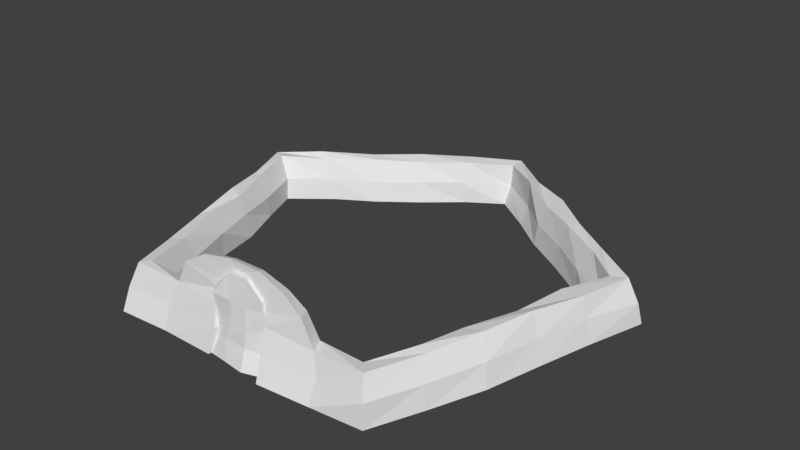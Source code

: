 # Source: Igloo.blend  (saved by Blender 2.77.0; exported with 4.5.12 LTS)
import bpy
from mathutils import Matrix  # noqa: F401  (used for matrix-valued properties, if any)

bpy.ops.wm.read_factory_settings(use_empty=True)
scene = bpy.context.scene
scene.name = 'Scene'

# ---- collections
col_collection_1 = bpy.data.collections.new('Collection 1'); scene.collection.children.link(col_collection_1)

# ---- world
world_world = bpy.data.worlds.new('World'); scene.world = world_world
world_world.color = (0.05088, 0.05088, 0.05088)
world_world.use_sun_shadow = False
world_world.sun_shadow_jitter_overblur = 0.0
world_world.cycles.sampling_method = 'MANUAL'

# ---- meshes
me_cube_001 = bpy.data.meshes.new('Cube.001')
me_cube_001.from_pydata([(-2.051, -1.249, 0.0), (-1.914, -0.8405, 3.719), (-1.955, 0.9509, 0.0), (-1.957, 0.6255, 3.666), (2.243, -1.078, 0.0), (1.884, -0.6986, 3.817), (1.768, 1.271, 0.0), (1.797, 0.4986, 3.688), (-0.4991, 0.6182, 3.728), (0.6831, 0.6611, 3.583), (0.7379, 1.524, 0.0), (-0.6862, 1.413, 0.0), (0.5929, -0.7216, 3.681), (-0.5983, -0.751, 3.688), (-0.7449, -1.382, 0.0), (0.6932, -1.554, 0.0), (-1.897, -0.8359, 1.139), (-1.76, -0.6766, 2.494), (-1.806, 0.5261, 2.51), (-1.988, 0.4188, 1.27), (1.888, 0.5651, 2.494), (1.817, 0.8235, 1.063), (1.943, -0.6095, 2.536), (2.049, -0.6988, 1.161), (0.7545, -1.012, 2.501), (0.6418, -1.099, 1.278), (-0.619, -0.8356, 2.478), (-0.8261, -1.093, 1.373), (-0.6483, 0.8281, 2.528), (-0.5768, 1.229, 1.216), (0.5953, 0.8348, 2.468), (0.5576, 1.16, 1.222), (-1.759, -0.6053, 4.299), (-1.722, 0.601, 4.533), (0.5814, 0.3401, 5.257), (1.845, 0.5561, 4.497), (1.832, -0.6599, 4.431), (-0.7487, -0.5665, 5.27), (-0.6364, 0.2901, 5.259), (0.5959, -0.5447, 5.32)], [], [(16, 19, 2, 0), (31, 21, 6, 10), (21, 23, 4, 6), (27, 16, 0, 14), (15, 10, 6, 4), (9, 8, 38, 34), (7, 9, 34, 35), (13, 12, 39, 37), (0, 2, 11, 14), (14, 11, 10, 15), (23, 25, 15, 4), (25, 27, 14, 15), (19, 29, 11, 2), (29, 31, 10, 11), (8, 9, 30, 28), (28, 30, 31, 29), (3, 8, 28, 18), (18, 28, 29, 19), (12, 13, 26, 24), (24, 26, 27, 25), (5, 12, 24, 22), (22, 24, 25, 23), (13, 1, 17, 26), (26, 17, 16, 27), (7, 5, 22, 20), (20, 22, 23, 21), (9, 7, 20, 30), (30, 20, 21, 31), (1, 3, 18, 17), (17, 18, 19, 16), (37, 38, 33, 32), (36, 35, 34, 39), (39, 34, 38, 37), (5, 7, 35, 36), (12, 5, 36, 39), (8, 3, 33, 38), (3, 1, 32, 33), (1, 13, 37, 32)])
_uv = me_cube_001.uv_layers.new(name='UVMap')
_uv.uv.foreach_set('vector', [0.2305, 0.2789, 0.2305, 0.2789, 0.2305, 0.2789, 0.2305, 0.2789, 0.1766, 0.2781, 0.1766, 0.2781, 0.1766, 0.2781, 0.1766, 0.2781, 0.2305, 0.2789, 0.2305, 0.2789, 0.2305, 0.2789, 0.2305, 0.2789, 0.1766, 0.2781, 0.1766, 0.2781, 0.1766, 0.2781, 0.1766, 0.2781, 0.1766, 0.2781, 0.1766, 0.2781, 0.1766, 0.2781, 0.1766, 0.2781, 0.1766, 0.2781, 0.1766, 0.2781, 0.1766, 0.2781, 0.1766, 0.2781, 0.2, 0.2328, 0.2, 0.2328, 0.2, 0.2328, 0.2, 0.2328, 0.2, 0.2328, 0.2, 0.2328, 0.2, 0.2328, 0.2, 0.2328, 0.2, 0.2328, 0.2, 0.2328, 0.2, 0.2328, 0.2, 0.2328, 0.2305, 0.2789, 0.2305, 0.2789, 0.2305, 0.2789, 0.2305, 0.2789, 0.2, 0.2328, 0.2, 0.2328, 0.2, 0.2328, 0.2, 0.2328, 0.1766, 0.2781, 0.1766, 0.2781, 0.1766, 0.2781, 0.1766, 0.2781, 0.1766, 0.2781, 0.1766, 0.2781, 0.1766, 0.2781, 0.1766, 0.2781, 0.2, 0.2328, 0.2, 0.2328, 0.2, 0.2328, 0.2, 0.2328, 0.2305, 0.2789, 0.2305, 0.2789, 0.2305, 0.2789, 0.2305, 0.2789, 0.1766, 0.2781, 0.1766, 0.2781, 0.1766, 0.2781, 0.1766, 0.2781, 0.2, 0.2328, 0.2, 0.2328, 0.2, 0.2328, 0.2, 0.2328, 0.2305, 0.2789, 0.2305, 0.2789, 0.2305, 0.2789, 0.2305, 0.2789, 0.2305, 0.2789, 0.2305, 0.2789, 0.2305, 0.2789, 0.2305, 0.2789, 0.2, 0.2328, 0.2, 0.2328, 0.2, 0.2328, 0.2, 0.2328, 0.2, 0.2328, 0.2, 0.2328, 0.2, 0.2328, 0.2, 0.2328, 0.2305, 0.2789, 0.2305, 0.2789, 0.2305, 0.2789, 0.2305, 0.2789, 0.1766, 0.2781, 0.1766, 0.2781, 0.1766, 0.2781, 0.1766, 0.2781, 0.2305, 0.2789, 0.2305, 0.2789, 0.2305, 0.2789, 0.2305, 0.2789, 0.2305, 0.2789, 0.2305, 0.2789, 0.2305, 0.2789, 0.2305, 0.2789, 0.2, 0.2328, 0.2, 0.2328, 0.2, 0.2328, 0.2, 0.2328, 0.2305, 0.2789, 0.2305, 0.2789, 0.2305, 0.2789, 0.2305, 0.2789, 0.2305, 0.2789, 0.2305, 0.2789, 0.2305, 0.2789, 0.2305, 0.2789, 0.2, 0.2328, 0.2, 0.2328, 0.2, 0.2328, 0.2, 0.2328, 0.1766, 0.2781, 0.1766, 0.2781, 0.1766, 0.2781, 0.1766, 0.2781, 0.2305, 0.2789, 0.2305, 0.2789, 0.2305, 0.2789, 0.2305, 0.2789, 0.1766, 0.2781, 0.1766, 0.2781, 0.1766, 0.2781, 0.1766, 0.2781, 0.1766, 0.2781, 0.1766, 0.2781, 0.1766, 0.2781, 0.1766, 0.2781, 0.2305, 0.2789, 0.2305, 0.2789, 0.2305, 0.2789, 0.2305, 0.2789, 0.2305, 0.2789, 0.2305, 0.2789, 0.2305, 0.2789, 0.2305, 0.2789, 0.2305, 0.2789, 0.2305, 0.2789, 0.2305, 0.2789, 0.2305, 0.2789, 0.1766, 0.2781, 0.1766, 0.2781, 0.1766, 0.2781, 0.1766, 0.2781, 0.2305, 0.2789, 0.2305, 0.2789, 0.2305, 0.2789, 0.2305, 0.2789])
me_cube_001.use_remesh_preserve_volume = False
me_cube_001.use_remesh_preserve_attributes = False
me_cube_001.use_mirror_vertex_groups = False
me_cube_001.update()
me_circle = bpy.data.meshes.new('Circle')
me_circle.from_pydata([(0.05911, 16.21, -1.352e-09), (-15.28, 4.591, -2.434e-09), (-9.273, -13.3, -2.434e-09), (9.283, -12.79, -1.352e-09), (15.13, 5.19, -2.434e-09), (-0.2371, 15.57, 1.652), (-15.1, 4.9, 1.239), (-9.265, -12.66, 1.46), (9.293, -12.77, 1.647), (14.92, 4.918, 1.43), (0.1012, 14.6, 2.968), (-14.24, 4.624, 2.972), (-8.823, -12.13, 3.003), (8.866, -12.18, 3.012), (14.2, 4.793, 2.938), (-12.27, 7.002, -2.434e-09), (-9.203, 9.183, -2.434e-09), (-5.977, 11.62, -2.434e-09), (-3.282, 14.02, -2.704e-10), (-10.87, -9.675, -1.352e-09), (-11.71, -5.68, -2.704e-10), (-13.33, -2.123, -2.434e-09), (-14.24, 1.436, -2.434e-09), (5.813, -13.11, -2.434e-09), (2.214, -13.43, -2.434e-09), (-1.924, -13.11, -2.704e-10), (-5.688, -13.08, -1.352e-09), (13.93, 1.253, -2.434e-09), (12.98, -2.256, -2.704e-10), (12.03, -5.94, -1.352e-09), (10.67, -9.471, -1.352e-09), (2.897, 13.71, -1.352e-09), (6.323, 11.76, -2.434e-09), (9.472, 9.702, -2.434e-09), (12.27, 7.16, -2.704e-10), (-11.89, 7.161, 1.518), (-8.93, 9.14, 1.419), (-6.209, 11.31, 1.383), (-3.008, 13.36, 1.366), (-10.37, -9.186, 1.457), (-11.24, -5.406, 1.636), (-12.64, -2.174, 1.457), (-13.64, 1.16, 1.203), (5.83, -12.48, 1.502), (2.127, -12.88, 1.606), (-1.697, -12.73, 1.6), (-5.767, -12.56, 1.446), (13.61, 1.238, 1.637), (12.64, -2.164, 1.538), (11.8, -5.703, 1.559), (10.52, -9.427, 1.53), (2.929, 13.62, 1.69), (6.148, 11.15, 1.258), (9.231, 9.153, 1.422), (11.95, 7.426, 1.434), (-11.44, 6.433, 3.211), (-8.547, 8.723, 3.007), (-5.915, 10.93, 3.033), (-2.867, 12.93, 3.005), (-9.974, -8.913, 2.842), (-11.0, -5.651, 2.901), (-11.82, -1.94, 3.252), (-12.94, 1.284, 2.965), (5.434, -12.12, 2.786), (2.063, -12.43, 3.077), (-1.953, -12.29, 2.976), (-5.269, -12.06, 2.983), (13.32, 1.506, 2.955), (12.15, -1.922, 3.106), (11.2, -5.176, 2.997), (10.08, -8.609, 2.895), (2.86, 12.69, 2.768), (5.856, 10.93, 3.024), (8.6, 8.622, 3.042), (11.28, 6.662, 3.104), (-2.529, 11.65, -1.352e-09), (-0.2108, 13.18, -1.352e-09), (-11.69, 1.273, -2.434e-09), (-12.7, 3.925, -1.352e-09), (-4.608, -10.49, -2.434e-09), (-7.673, -10.94, -2.704e-10), (8.716, -7.718, -1.352e-09), (8.102, -10.49, -2.434e-09), (10.06, 5.909, -1.623e-09), (12.37, 3.939, -2.434e-09), (-2.913, 11.41, 1.505), (0.01211, 13.57, 1.342), (-11.53, 0.8252, 1.498), (-12.74, 4.055, 1.504), (-4.582, -10.74, 1.491), (-7.952, -10.91, 1.481), (8.972, -7.503, 1.42), (7.916, -10.8, 1.483), (10.13, 6.016, 1.411), (12.8, 4.269, 1.451), (-2.665, 11.95, 2.94), (0.01849, 13.7, 2.873), (-12.42, 1.062, 2.874), (-13.41, 4.21, 3.057), (-4.903, -11.15, 2.591), (-8.345, -11.55, 3.028), (9.49, -8.384, 3.046), (8.158, -11.39, 2.93), (10.9, 6.382, 2.85), (13.22, 4.341, 2.885), (-10.01, 6.081, -2.434e-09), (-7.595, 7.558, -2.434e-09), (-5.022, 9.521, -1.082e-09), (-8.721, -7.705, -1.352e-09), (-9.79, -4.879, -2.434e-09), (-10.37, -1.888, -2.704e-10), (4.926, -10.52, -2.434e-09), (1.5, -10.65, -1.352e-09), (-1.671, -10.8, -2.434e-09), (11.6, 0.9739, -2.434e-09), (10.66, -2.08, -2.434e-09), (9.696, -4.74, -1.352e-09), (2.451, 11.3, -1.352e-09), (4.776, 9.422, -1.352e-09), (7.533, 7.689, -1.352e-09), (-10.25, 6.072, 1.467), (-7.722, 7.765, 1.394), (-5.11, 9.721, 1.448), (-8.898, -7.855, 1.469), (-9.671, -4.859, 1.721), (-10.76, -1.861, 1.563), (4.788, -10.87, 1.575), (1.483, -10.83, 1.539), (-1.34, -10.69, 1.493), (11.78, 1.088, 1.429), (11.18, -2.105, 1.469), (9.687, -4.752, 1.452), (2.685, 11.75, 1.265), (4.854, 9.677, 1.348), (7.654, 7.881, 1.445), (-10.62, 6.27, 2.917), (-7.939, 8.293, 2.922), (-5.292, 10.19, 2.831), (-9.281, -8.197, 2.887), (-10.57, -5.186, 2.898), (-11.32, -1.819, 2.764), (5.049, -11.27, 2.874), (1.675, -11.16, 2.888), (-1.62, -11.13, 2.949), (11.9, 1.272, 2.932), (11.32, -2.25, 2.913), (10.06, -5.457, 2.884), (2.67, 11.79, 3.128), (5.385, 9.965, 2.703), (7.885, 8.329, 2.898), (-1.703, -11.99, 3.775), (-4.53, -12.06, 4.55), (-1.419, -11.38, 3.697), (-4.218, -11.25, 4.464), (4.494, -12.08, 4.485), (1.968, -12.22, 3.833), (4.205, -11.32, 4.411), (1.678, -11.36, 3.758), (3.172, -12.0, 5.416), (1.579, -12.11, 4.59), (2.99, -11.42, 5.278), (1.396, -11.45, 4.451), (-1.401, -11.9, 4.416), (-2.879, -11.96, 5.571), (-1.253, -11.46, 4.261), (-2.715, -11.37, 5.401), (-0.4176, -11.82, 5.007), (-0.8787, -11.86, 5.94), (-0.3712, -11.53, 4.875), (-0.8277, -11.47, 5.795), (1.357, -11.93, 6.005), (0.6857, -12.01, 5.074), (1.28, -11.51, 5.855), (0.6085, -11.53, 4.923)], [], [(31, 0, 5, 51), (23, 3, 8, 43), (15, 1, 6, 35), (27, 4, 9, 47), (19, 2, 7, 39), (47, 9, 14, 67), (39, 7, 12, 59), (51, 5, 10, 71), (43, 8, 13, 63), (35, 6, 11, 55), (5, 38, 58, 10), (38, 37, 57, 58), (37, 36, 56, 57), (36, 35, 55, 56), (7, 46, 66, 12), (46, 45, 65, 66), (44, 43, 63, 64), (9, 54, 74, 14), (54, 53, 73, 74), (53, 52, 72, 73), (52, 51, 71, 72), (6, 42, 62, 11), (42, 41, 61, 62), (41, 40, 60, 61), (40, 39, 59, 60), (8, 50, 70, 13), (50, 49, 69, 70), (49, 48, 68, 69), (48, 47, 67, 68), (1, 22, 42, 6), (22, 21, 41, 42), (21, 20, 40, 41), (20, 19, 39, 40), (3, 30, 50, 8), (30, 29, 49, 50), (29, 28, 48, 49), (28, 27, 47, 48), (0, 18, 38, 5), (18, 17, 37, 38), (17, 16, 36, 37), (16, 15, 35, 36), (2, 26, 46, 7), (26, 25, 45, 46), (24, 23, 43, 44), (4, 34, 54, 9), (34, 33, 53, 54), (33, 32, 52, 53), (32, 31, 51, 52), (117, 132, 86, 76), (111, 126, 92, 82), (105, 120, 88, 78), (114, 129, 94, 84), (108, 123, 90, 80), (129, 144, 104, 94), (123, 138, 100, 90), (132, 147, 96, 86), (126, 141, 102, 92), (120, 135, 98, 88), (86, 96, 95, 85), (85, 95, 137, 122), (122, 137, 136, 121), (121, 136, 135, 120), (90, 100, 99, 89), (89, 99, 143, 128), (64, 142, 127, 44), (127, 142, 141, 126), (94, 104, 103, 93), (93, 103, 149, 134), (134, 149, 148, 133), (133, 148, 147, 132), (88, 98, 97, 87), (87, 97, 140, 125), (125, 140, 139, 124), (124, 139, 138, 123), (92, 102, 101, 91), (91, 101, 146, 131), (131, 146, 145, 130), (130, 145, 144, 129), (78, 88, 87, 77), (77, 87, 125, 110), (110, 125, 124, 109), (109, 124, 123, 108), (82, 92, 91, 81), (81, 91, 131, 116), (116, 131, 130, 115), (115, 130, 129, 114), (76, 86, 85, 75), (75, 85, 122, 107), (107, 122, 121, 106), (106, 121, 120, 105), (80, 90, 89, 79), (79, 89, 128, 113), (44, 127, 112, 24), (112, 127, 126, 111), (84, 94, 93, 83), (83, 93, 134, 119), (119, 134, 133, 118), (118, 133, 132, 117), (67, 144, 145, 68), (28, 115, 114, 27), (11, 98, 135, 55), (15, 105, 78, 1), (68, 145, 146, 69), (29, 116, 115, 28), (55, 135, 136, 56), (16, 106, 105, 15), (69, 146, 101, 70), (30, 81, 116, 29), (56, 136, 137, 57), (0, 76, 75, 18), (17, 107, 106, 16), (10, 96, 147, 71), (31, 117, 76, 0), (57, 137, 95, 58), (1, 78, 77, 22), (18, 75, 107, 17), (71, 147, 148, 72), (58, 95, 96, 10), (32, 118, 117, 31), (12, 100, 138, 59), (2, 80, 79, 26), (19, 108, 80, 2), (72, 148, 149, 73), (62, 97, 98, 11), (33, 119, 118, 32), (59, 138, 139, 60), (3, 82, 81, 30), (20, 109, 108, 19), (73, 149, 103, 74), (66, 99, 100, 12), (34, 83, 119, 33), (60, 139, 140, 61), (4, 84, 83, 34), (21, 110, 109, 20), (70, 101, 102, 13), (61, 140, 97, 62), (22, 77, 110, 21), (74, 103, 104, 14), (13, 102, 141, 63), (23, 111, 82, 3), (141, 142, 157, 156), (24, 112, 111, 23), (45, 25, 113, 128), (65, 45, 128, 143), (143, 99, 153, 152), (26, 79, 113, 25), (14, 104, 144, 67), (27, 114, 84, 4), (153, 151, 163, 165), (99, 66, 151, 153), (65, 143, 152, 150), (66, 65, 150, 151), (157, 155, 159, 161), (64, 63, 154, 155), (142, 64, 155, 157), (63, 141, 156, 154), (158, 160, 172, 170), (156, 157, 161, 160), (154, 156, 160, 158), (155, 154, 158, 159), (165, 163, 167, 169), (151, 150, 162, 163), (150, 152, 164, 162), (152, 153, 165, 164), (169, 172, 173, 168), (163, 162, 166, 167), (162, 164, 168, 166), (164, 165, 169, 168), (167, 170, 172, 169), (159, 158, 170, 171), (161, 159, 171, 173), (160, 161, 173, 172), (168, 173, 171, 166), (166, 171, 170, 167)])
_uv = me_circle.uv_layers.new(name='UVMap')
_uv.uv.foreach_set('vector', [0.1732, 0.2782, 0.1732, 0.2782, 0.1732, 0.2782, 0.1732, 0.2782, 0.2024, 0.2321, 0.2024, 0.2321, 0.2024, 0.2321, 0.2024, 0.2321, 0.1732, 0.2782, 0.1732, 0.2782, 0.1732, 0.2782, 0.1732, 0.2782, 0.1758, 0.2806, 0.1758, 0.2806, 0.1758, 0.2806, 0.1758, 0.2806, 0.1732, 0.2782, 0.1732, 0.2782, 0.1732, 0.2782, 0.1732, 0.2782, 0.2024, 0.2321, 0.2024, 0.2321, 0.2024, 0.2321, 0.2024, 0.2321, 0.2024, 0.2321, 0.2024, 0.2321, 0.2024, 0.2321, 0.2024, 0.2321, 0.1758, 0.2806, 0.1758, 0.2806, 0.1758, 0.2806, 0.1758, 0.2806, 0.1758, 0.2806, 0.1758, 0.2806, 0.1758, 0.2806, 0.1758, 0.2806, 0.1732, 0.2782, 0.1732, 0.2782, 0.1732, 0.2782, 0.1732, 0.2782, 0.2024, 0.2321, 0.2024, 0.2321, 0.2024, 0.2321, 0.2024, 0.2321, 0.1732, 0.2782, 0.1732, 0.2782, 0.1732, 0.2782, 0.1732, 0.2782, 0.1758, 0.2806, 0.1758, 0.2806, 0.1758, 0.2806, 0.1758, 0.2806, 0.1732, 0.2782, 0.1732, 0.2782, 0.1732, 0.2782, 0.1732, 0.2782, 0.1758, 0.2806, 0.1758, 0.2806, 0.1758, 0.2806, 0.1758, 0.2806, 0.2024, 0.2321, 0.2024, 0.2321, 0.2024, 0.2321, 0.2024, 0.2321, 0.1732, 0.2782, 0.1732, 0.2782, 0.1732, 0.2782, 0.1732, 0.2782, 0.2024, 0.2321, 0.2024, 0.2321, 0.2024, 0.2321, 0.2024, 0.2321, 0.1758, 0.2806, 0.1758, 0.2806, 0.1758, 0.2806, 0.1758, 0.2806, 0.1732, 0.2782, 0.1732, 0.2782, 0.1732, 0.2782, 0.1732, 0.2782, 0.2024, 0.2321, 0.2024, 0.2321, 0.2024, 0.2321, 0.2024, 0.2321, 0.1758, 0.2806, 0.1758, 0.2806, 0.1758, 0.2806, 0.1758, 0.2806, 0.2024, 0.2321, 0.2024, 0.2321, 0.2024, 0.2321, 0.2024, 0.2321, 0.2024, 0.2321, 0.2024, 0.2321, 0.2024, 0.2321, 0.2024, 0.2321, 0.2024, 0.2321, 0.2024, 0.2321, 0.2024, 0.2321, 0.2024, 0.2321, 0.2024, 0.2321, 0.2024, 0.2321, 0.2024, 0.2321, 0.2024, 0.2321, 0.1758, 0.2806, 0.1758, 0.2806, 0.1758, 0.2806, 0.1758, 0.2806, 0.1732, 0.2782, 0.1732, 0.2782, 0.1732, 0.2782, 0.1732, 0.2782, 0.2024, 0.2321, 0.2024, 0.2321, 0.2024, 0.2321, 0.2024, 0.2321, 0.1732, 0.2782, 0.1732, 0.2782, 0.1732, 0.2782, 0.1732, 0.2782, 0.2024, 0.2321, 0.2024, 0.2321, 0.2024, 0.2321, 0.2024, 0.2321, 0.1732, 0.2782, 0.1732, 0.2782, 0.1732, 0.2782, 0.1732, 0.2782, 0.1758, 0.2806, 0.1758, 0.2806, 0.1758, 0.2806, 0.1758, 0.2806, 0.2024, 0.2321, 0.2024, 0.2321, 0.2024, 0.2321, 0.2024, 0.2321, 0.1758, 0.2806, 0.1758, 0.2806, 0.1758, 0.2806, 0.1758, 0.2806, 0.1732, 0.2782, 0.1732, 0.2782, 0.1732, 0.2782, 0.1732, 0.2782, 0.2024, 0.2321, 0.2024, 0.2321, 0.2024, 0.2321, 0.2024, 0.2321, 0.1732, 0.2782, 0.1732, 0.2782, 0.1732, 0.2782, 0.1732, 0.2782, 0.2024, 0.2321, 0.2024, 0.2321, 0.2024, 0.2321, 0.2024, 0.2321, 0.1758, 0.2806, 0.1758, 0.2806, 0.1758, 0.2806, 0.1758, 0.2806, 0.2024, 0.2321, 0.2024, 0.2321, 0.2024, 0.2321, 0.2024, 0.2321, 0.1732, 0.2782, 0.1732, 0.2782, 0.1732, 0.2782, 0.1732, 0.2782, 0.2024, 0.2321, 0.2024, 0.2321, 0.2024, 0.2321, 0.2024, 0.2321, 0.2024, 0.2321, 0.2024, 0.2321, 0.2024, 0.2321, 0.2024, 0.2321, 0.2024, 0.2321, 0.2024, 0.2321, 0.2024, 0.2321, 0.2024, 0.2321, 0.2024, 0.2321, 0.2024, 0.2321, 0.2024, 0.2321, 0.2024, 0.2321, 0.1758, 0.2806, 0.1758, 0.2806, 0.1758, 0.2806, 0.1758, 0.2806, 0.2024, 0.2321, 0.2024, 0.2321, 0.2024, 0.2321, 0.2024, 0.2321, 0.2024, 0.2321, 0.2024, 0.2321, 0.2024, 0.2321, 0.2024, 0.2321, 0.2024, 0.2321, 0.2024, 0.2321, 0.2024, 0.2321, 0.2024, 0.2321, 0.2024, 0.2321, 0.2024, 0.2321, 0.2024, 0.2321, 0.2024, 0.2321, 0.2024, 0.2321, 0.2024, 0.2321, 0.2024, 0.2321, 0.2024, 0.2321, 0.1732, 0.2782, 0.1732, 0.2782, 0.1732, 0.2782, 0.1732, 0.2782, 0.1732, 0.2782, 0.1732, 0.2782, 0.1732, 0.2782, 0.1732, 0.2782, 0.1758, 0.2806, 0.1758, 0.2806, 0.1758, 0.2806, 0.1758, 0.2806, 0.2024, 0.2321, 0.2024, 0.2321, 0.2024, 0.2321, 0.2024, 0.2321, 0.1732, 0.2782, 0.1732, 0.2782, 0.1732, 0.2782, 0.1732, 0.2782, 0.2024, 0.2321, 0.2024, 0.2321, 0.2024, 0.2321, 0.2024, 0.2321, 0.2024, 0.2321, 0.2024, 0.2321, 0.2024, 0.2321, 0.2024, 0.2321, 0.2024, 0.2321, 0.2024, 0.2321, 0.2024, 0.2321, 0.2024, 0.2321, 0.2024, 0.2321, 0.2024, 0.2321, 0.2024, 0.2321, 0.2024, 0.2321, 0.2024, 0.2321, 0.2024, 0.2321, 0.2024, 0.2321, 0.2024, 0.2321, 0.2024, 0.2321, 0.2024, 0.2321, 0.2024, 0.2321, 0.2024, 0.2321, 0.1758, 0.2806, 0.1758, 0.2806, 0.1758, 0.2806, 0.1758, 0.2806, 0.2024, 0.2321, 0.2024, 0.2321, 0.2024, 0.2321, 0.2024, 0.2321, 0.2024, 0.2321, 0.2024, 0.2321, 0.2024, 0.2321, 0.2024, 0.2321, 0.2024, 0.2321, 0.2024, 0.2321, 0.2024, 0.2321, 0.2024, 0.2321, 0.2024, 0.2321, 0.2024, 0.2321, 0.2024, 0.2321, 0.2024, 0.2321, 0.2024, 0.2321, 0.2024, 0.2321, 0.2024, 0.2321, 0.2024, 0.2321, 0.1758, 0.2806, 0.1758, 0.2806, 0.1758, 0.2806, 0.1758, 0.2806, 0.2024, 0.2321, 0.2024, 0.2321, 0.2024, 0.2321, 0.2024, 0.2321, 0.2024, 0.2321, 0.2024, 0.2321, 0.2024, 0.2321, 0.2024, 0.2321, 0.1758, 0.2806, 0.1758, 0.2806, 0.1758, 0.2806, 0.1758, 0.2806, 0.1732, 0.2782, 0.1732, 0.2782, 0.1732, 0.2782, 0.1732, 0.2782, 0.2024, 0.2321, 0.2024, 0.2321, 0.2024, 0.2321, 0.2024, 0.2321, 0.1758, 0.2806, 0.1758, 0.2806, 0.1758, 0.2806, 0.1758, 0.2806, 0.1758, 0.2806, 0.1758, 0.2806, 0.1758, 0.2806, 0.1758, 0.2806, 0.1732, 0.2782, 0.1732, 0.2782, 0.1732, 0.2782, 0.1732, 0.2782, 0.2024, 0.2321, 0.2024, 0.2321, 0.2024, 0.2321, 0.2024, 0.2321, 0.1758, 0.2806, 0.1758, 0.2806, 0.1758, 0.2806, 0.1758, 0.2806, 0.2024, 0.2321, 0.2024, 0.2321, 0.2024, 0.2321, 0.2024, 0.2321, 0.1758, 0.2806, 0.1758, 0.2806, 0.1758, 0.2806, 0.1758, 0.2806, 0.1732, 0.2782, 0.1732, 0.2782, 0.1732, 0.2782, 0.1732, 0.2782, 0.1732, 0.2782, 0.1732, 0.2782, 0.1732, 0.2782, 0.1732, 0.2782, 0.2024, 0.2321, 0.2024, 0.2321, 0.2024, 0.2321, 0.2024, 0.2321, 0.1732, 0.2782, 0.1732, 0.2782, 0.1732, 0.2782, 0.1732, 0.2782, 0.1758, 0.2806, 0.1758, 0.2806, 0.1758, 0.2806, 0.1758, 0.2806, 0.2024, 0.2321, 0.2024, 0.2321, 0.2024, 0.2321, 0.2024, 0.2321, 0.2024, 0.2321, 0.2024, 0.2321, 0.2024, 0.2321, 0.2024, 0.2321, 0.2024, 0.2321, 0.2024, 0.2321, 0.2024, 0.2321, 0.2024, 0.2321, 0.2024, 0.2321, 0.2024, 0.2321, 0.2024, 0.2321, 0.2024, 0.2321, 0.2303, 0.2763, 0.2303, 0.2763, 0.2303, 0.2763, 0.2303, 0.2763, 0.1732, 0.2782, 0.1732, 0.2782, 0.1732, 0.2782, 0.1732, 0.2782, 0.2024, 0.2321, 0.2024, 0.2321, 0.2024, 0.2321, 0.2024, 0.2321, 0.1758, 0.2806, 0.1758, 0.2806, 0.1758, 0.2806, 0.1758, 0.2806, 0.2024, 0.2321, 0.2024, 0.2321, 0.2024, 0.2321, 0.2024, 0.2321, 0.1758, 0.2806, 0.1758, 0.2806, 0.1758, 0.2806, 0.1758, 0.2806, 0.1732, 0.2782, 0.1732, 0.2782, 0.1732, 0.2782, 0.1732, 0.2782, 0.2024, 0.2321, 0.2024, 0.2321, 0.2024, 0.2321, 0.2024, 0.2321, 0.1732, 0.2782, 0.1732, 0.2782, 0.1732, 0.2782, 0.1732, 0.2782, 0.2024, 0.2321, 0.2024, 0.2321, 0.2024, 0.2321, 0.2024, 0.2321, 0.1758, 0.2806, 0.1758, 0.2806, 0.1758, 0.2806, 0.1758, 0.2806, 0.2024, 0.2321, 0.2024, 0.2321, 0.2024, 0.2321, 0.2024, 0.2321, 0.2024, 0.2321, 0.2024, 0.2321, 0.2024, 0.2321, 0.2024, 0.2321, 0.1732, 0.2782, 0.1732, 0.2782, 0.1732, 0.2782, 0.1732, 0.2782, 0.2024, 0.2321, 0.2024, 0.2321, 0.2024, 0.2321, 0.2024, 0.2321, 0.2024, 0.2321, 0.2024, 0.2321, 0.2024, 0.2321, 0.2024, 0.2321, 0.2024, 0.2321, 0.2024, 0.2321, 0.2024, 0.2321, 0.2024, 0.2321, 0.2024, 0.2321, 0.2024, 0.2321, 0.2024, 0.2321, 0.2024, 0.2321, 0.2024, 0.2321, 0.2024, 0.2321, 0.2024, 0.2321, 0.2024, 0.2321, 0.1758, 0.2806, 0.1758, 0.2806, 0.1758, 0.2806, 0.1758, 0.2806, 0.2024, 0.2321, 0.2024, 0.2321, 0.2024, 0.2321, 0.2024, 0.2321, 0.1732, 0.2782, 0.1732, 0.2782, 0.1732, 0.2782, 0.1732, 0.2782, 0.2024, 0.2321, 0.2024, 0.2321, 0.2024, 0.2321, 0.2024, 0.2321, 0.2024, 0.2321, 0.2024, 0.2321, 0.2024, 0.2321, 0.2024, 0.2321, 0.1758, 0.2806, 0.1758, 0.2806, 0.1758, 0.2806, 0.1758, 0.2806, 0.2024, 0.2321, 0.2024, 0.2321, 0.2024, 0.2321, 0.2024, 0.2321, 0.1732, 0.2782, 0.1732, 0.2782, 0.1732, 0.2782, 0.1732, 0.2782, 0.2024, 0.2321, 0.2024, 0.2321, 0.2024, 0.2321, 0.2024, 0.2321, 0.2024, 0.2321, 0.2024, 0.2321, 0.2024, 0.2321, 0.2024, 0.2321, 0.2024, 0.2321, 0.2024, 0.2321, 0.2024, 0.2321, 0.2024, 0.2321, 0.2024, 0.2321, 0.2024, 0.2321, 0.2024, 0.2321, 0.2024, 0.2321, 0.2024, 0.2321, 0.2024, 0.2321, 0.2024, 0.2321, 0.2024, 0.2321, 0.1732, 0.2782, 0.1732, 0.2782, 0.1732, 0.2782, 0.1732, 0.2782, 0.2024, 0.2321, 0.2024, 0.2321, 0.2024, 0.2321, 0.2024, 0.2321, 0.1732, 0.2782, 0.1732, 0.2782, 0.1732, 0.2782, 0.1732, 0.2782, 0.1758, 0.2806, 0.1758, 0.2806, 0.1758, 0.2806, 0.1758, 0.2806, 0.2024, 0.2321, 0.2024, 0.2321, 0.2024, 0.2321, 0.2024, 0.2321, 0.2024, 0.2321, 0.2024, 0.2321, 0.2024, 0.2321, 0.2024, 0.2321, 0.1758, 0.2806, 0.1758, 0.2806, 0.1758, 0.2806, 0.1758, 0.2806, 0.2024, 0.2321, 0.2024, 0.2321, 0.2024, 0.2321, 0.2024, 0.2321, 0.2024, 0.2321, 0.2024, 0.2321, 0.2024, 0.2321, 0.2024, 0.2321, 0.2024, 0.2321, 0.2024, 0.2321, 0.2024, 0.2321, 0.2024, 0.2321, 0.2024, 0.2321, 0.2024, 0.2321, 0.2024, 0.2321, 0.2024, 0.2321, 0.1732, 0.2782, 0.1732, 0.2782, 0.1732, 0.2782, 0.1732, 0.2782, 0.2024, 0.2321, 0.2024, 0.2321, 0.2024, 0.2321, 0.2024, 0.2321, 0.2024, 0.2321, 0.2024, 0.2321, 0.2024, 0.2321, 0.2024, 0.2321, 0.2024, 0.2321, 0.2024, 0.2321, 0.2024, 0.2321, 0.2024, 0.2321, 0.2024, 0.2321, 0.2024, 0.2321, 0.2024, 0.2321, 0.2024, 0.2321, 0.1732, 0.2782, 0.1732, 0.2782, 0.1732, 0.2782, 0.1732, 0.2782, 0.1732, 0.2782, 0.1732, 0.2782, 0.1732, 0.2782, 0.1732, 0.2782, 0.2024, 0.2321, 0.2024, 0.2321, 0.2024, 0.2321, 0.2024, 0.2321, 0.1758, 0.2806, 0.1758, 0.2806, 0.1758, 0.2806, 0.1758, 0.2806, 0.1758, 0.2806, 0.1758, 0.2806, 0.1758, 0.2806, 0.1758, 0.2806, 0.2303, 0.2763, 0.2303, 0.2763, 0.2303, 0.2763, 0.2303, 0.2763, 0.2303, 0.2763, 0.2303, 0.2763, 0.2303, 0.2763, 0.2303, 0.2763, 0.1732, 0.2782, 0.1732, 0.2782, 0.1732, 0.2782, 0.1732, 0.2782, 0.1758, 0.2806, 0.1758, 0.2806, 0.1758, 0.2806, 0.1758, 0.2806, 0.2035, 0.2313, 0.2035, 0.2313, 0.2035, 0.2313, 0.2035, 0.2313, 0.1732, 0.2782, 0.1732, 0.2782, 0.1732, 0.2782, 0.1732, 0.2782, 0.2035, 0.2313, 0.2035, 0.2313, 0.2035, 0.2313, 0.2035, 0.2313, 0.2035, 0.2313, 0.2035, 0.2313, 0.2035, 0.2313, 0.2035, 0.2313, 0.1732, 0.2782, 0.1732, 0.2782, 0.1732, 0.2782, 0.1732, 0.2782, 0.1732, 0.2782, 0.1732, 0.2782, 0.1732, 0.2782, 0.1732, 0.2782, 0.2035, 0.2313, 0.2035, 0.2313, 0.2035, 0.2313, 0.2035, 0.2313, 0.2303, 0.2763, 0.2303, 0.2763, 0.2303, 0.2763, 0.2303, 0.2763, 0.2035, 0.2313, 0.2035, 0.2313, 0.2035, 0.2313, 0.2035, 0.2313, 0.2035, 0.2313, 0.2035, 0.2313, 0.2035, 0.2313, 0.2035, 0.2313, 0.1732, 0.2782, 0.1732, 0.2782, 0.1732, 0.2782, 0.1732, 0.2782, 0.1732, 0.2782, 0.1732, 0.2782, 0.1732, 0.2782, 0.1732, 0.2782, 0.2035, 0.2313, 0.2035, 0.2313, 0.2035, 0.2313, 0.2035, 0.2313, 0.2035, 0.2313, 0.2035, 0.2313, 0.2035, 0.2313, 0.2035, 0.2313, 0.2035, 0.2313, 0.2035, 0.2313, 0.2035, 0.2313, 0.2035, 0.2313, 0.1732, 0.2782, 0.1732, 0.2782, 0.1732, 0.2782, 0.1732, 0.2782, 0.2035, 0.2313, 0.2035, 0.2313, 0.2035, 0.2313, 0.2035, 0.2313, 0.2035, 0.2313, 0.2035, 0.2313, 0.2035, 0.2313, 0.2035, 0.2313, 0.2035, 0.2313, 0.2035, 0.2313, 0.2035, 0.2313, 0.2035, 0.2313, 0.2303, 0.2763, 0.2303, 0.2763, 0.2303, 0.2763, 0.2303, 0.2763, 0.2035, 0.2313, 0.2035, 0.2313, 0.2035, 0.2313, 0.2035, 0.2313, 0.2303, 0.2763, 0.2303, 0.2763, 0.2303, 0.2763, 0.2303, 0.2763, 0.2035, 0.2313, 0.2035, 0.2313, 0.2035, 0.2313, 0.2035, 0.2313, 0.2035, 0.2313, 0.2035, 0.2313, 0.2035, 0.2313, 0.2035, 0.2313, 0.2035, 0.2313, 0.2035, 0.2313, 0.2035, 0.2313, 0.2035, 0.2313, 0.2035, 0.2313, 0.2035, 0.2313, 0.2035, 0.2313, 0.2035, 0.2313])
me_circle.use_remesh_preserve_volume = False
me_circle.use_remesh_preserve_attributes = False
me_circle.use_mirror_vertex_groups = False
me_circle.update()

# ---- objects
ob_igloo_door = bpy.data.objects.new('Igloo door', me_cube_001)
ob_igloo = bpy.data.objects.new('Igloo', me_circle)

# ---- transforms, parenting, visibility, modifiers, constraints
ob_igloo_door.location = (0.07487, -11.65, 3.725e-09)
ob_igloo_door.lineart.crease_threshold = 0.0
ob_igloo.location = (0.0, 0.0, 0.0)
ob_igloo.lineart.crease_threshold = 0.0

# ---- collection membership
col_collection_1.objects.link(ob_igloo_door)
col_collection_1.objects.link(ob_igloo)

# ---- scene / render settings (as saved in the file)
scene.frame_start = 1; scene.frame_end = 250; scene.frame_set(1)
scene.render.engine = 'BLENDER_EEVEE_NEXT'
scene.render.resolution_percentage = 50
scene.render.dither_intensity = 0.0
scene.cycles.use_denoising = False
scene.cycles.samples = 128
scene.cycles.sampling_pattern = 'TABULATED_SOBOL'
scene.cycles.light_sampling_threshold = 0.0
scene.cycles.use_adaptive_sampling = False
scene.cycles.use_light_tree = False
scene.cycles.blur_glossy = 0.0
scene.cycles.sample_clamp_indirect = 0.0
scene.view_settings.view_transform = 'Standard'
bpy.context.view_layer.update()

# ---- added for rendering (the .blend has no active camera and no usable light): camera, sun
cam_auto = bpy.data.cameras.new('AutoCamera')
cam_auto.lens = 50.0
cam_auto.sensor_width = 36.0
cam_auto.clip_end = 1000.0
ob_auto_camera = bpy.data.objects.new('AutoCamera', cam_auto)
scene.collection.objects.link(ob_auto_camera)
ob_auto_camera.location = (39.5985, -46.2187, 34.7423)
ob_auto_camera.rotation_euler = (1.09748, -7.21219e-08, 0.694738)
scene.camera = ob_auto_camera
light_auto_sun = bpy.data.lights.new('AutoSun', 'SUN')
light_auto_sun.energy = 3.0
light_auto_sun.angle = 0.0523599
ob_auto_sun = bpy.data.objects.new('AutoSun', light_auto_sun)
scene.collection.objects.link(ob_auto_sun)
ob_auto_sun.rotation_euler = (0.872665, 0.174533, 0.523599)
bpy.context.view_layer.update()
